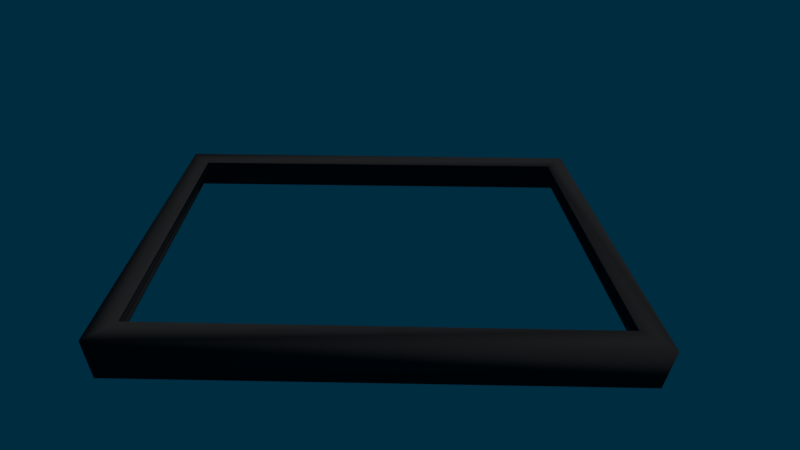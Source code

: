 # Source: frame.blend  (saved by Blender 2.77.0; exported with 4.5.12 LTS)
import bpy
from mathutils import Matrix  # noqa: F401  (used for matrix-valued properties, if any)

bpy.ops.wm.read_factory_settings(use_empty=True)
scene = bpy.context.scene
scene.name = 'Scene'

# ---- collections
col_collection_1 = bpy.data.collections.new('Collection 1'); scene.collection.children.link(col_collection_1)

# ---- materials (node trees are filled in below, after node groups)
mat_material_001 = bpy.data.materials.new('Material.001')
mat_material_001.alpha_threshold = 0.0
mat_material_001.use_transparent_shadow = False
mat_material_001.diffuse_color = (0.04092, 0.04092, 0.04092, 1.0)
mat_material_001.roughness = 0.5

# ---- material node trees

# ---- world
world_world = bpy.data.worlds.new('World'); scene.world = world_world
world_world.color = (1.377e-05, 0.0251, 0.05088)
world_world.use_sun_shadow = False
world_world.sun_shadow_jitter_overblur = 0.0
world_world.cycles.sampling_method = 'MANUAL'

# ---- cameras
cam_camera = bpy.data.cameras.new('Camera')
cam_camera.clip_start = 0.5
cam_camera.clip_end = 97.5
cam_camera.lens = 20.11
cam_camera.sensor_width = 31.17
cam_camera.sensor_height = 18.0
cam_camera.ortho_scale = 7.314
cam_camera.display_size = 2.42
cam_camera.shift_x = 0.04
cam_camera.dof.focus_distance = 0.27
cam_camera.dof.aperture_fstop = 127.5

# ---- lights
light_lamp = bpy.data.lights.new('Lamp', 'SUN')
light_lamp.transmission_factor = 0.0
light_lamp.cutoff_distance = 30.0
light_lamp.angle = 0.1993
light_lamp.energy = 1.0
light_lamp.shadow_buffer_clip_start = 1.001
light_lamp.shadow_soft_size = 0.1
light_lamp.shadow_cascade_max_distance = 1000.0

# ---- curves / text
cu_beziercurve = bpy.data.curves.new('BezierCurve', 'CURVE')
cu_beziercurve.dimensions = '3D'
_sp = cu_beziercurve.splines.new('BEZIER'); _sp.bezier_points.add(5)
_sp.bezier_points.foreach_set('co', [-1.0, 0.0, 0.0, 1.0, 0.0, 0.0, 0.811, -0.6329, -0.02424, 0.001138, -1.268, -0.08701, -0.4303, -2.491, -0.1159, -1.027, -2.849, -0.1771])
_sp.bezier_points.foreach_set('handle_left', [-1.009, -0.9498, -0.05902, 0.3333, 0.0, 0.0, 0.874, -0.3021, -0.01616, 0.2711, -1.139, -0.06609, -0.361, -2.059, -0.1062, -0.828, -2.73, -0.1567])
_sp.bezier_points.foreach_set('handle_right', [-0.3333, 0.0, 0.0, 0.937, -0.211, -0.00808, 0.7548, -0.9277, -0.03144, -0.3924, -1.457, -0.1175, -0.4747, -2.767, -0.122, -1.018, -1.9, -0.118])
for _p, _l, _r in zip(_sp.bezier_points, ['VECTOR', 'VECTOR', 'ALIGNED', 'ALIGNED', 'ALIGNED', 'VECTOR'], ['VECTOR', 'VECTOR', 'ALIGNED', 'ALIGNED', 'ALIGNED', 'VECTOR']): _p.handle_left_type = _l; _p.handle_right_type = _r
_sp.order_u = 0
_sp.order_v = 0
_sp.use_cyclic_u = True
cu_beziercurve.use_path = True
cu_beziercurve.use_path_clamp = True
cu_beziercurve.bevel_resolution = 0
cu_beziercurve.fill_mode = 'HALF'
cu_beziercurve_001 = bpy.data.curves.new('BezierCurve.001', 'CURVE')
cu_beziercurve_001.dimensions = '3D'
_sp = cu_beziercurve_001.splines.new('BEZIER'); _sp.bezier_points.add(3)
_sp.bezier_points.foreach_set('co', [-2.0, 0.0, 0.0, 1.0, 0.0, 0.0, 1.0, -1.993, -0.02294, -2.0, -2.0, 0.0006907])
_sp.bezier_points.foreach_set('handle_left', [-2.0, -0.6667, 0.0002302, -2.98e-08, 0.0, 0.0, 1.0, -1.329, -0.01529, -1.0, -1.998, -0.007185])
_sp.bezier_points.foreach_set('handle_right', [-1.0, 0.0, 0.0, 1.0, -0.6644, -0.007645, -2.98e-08, -1.995, -0.01506, -2.0, -1.333, 0.0004605])
for _p, _l, _r in zip(_sp.bezier_points, ['VECTOR', 'VECTOR', 'VECTOR', 'VECTOR'], ['VECTOR', 'VECTOR', 'VECTOR', 'VECTOR']): _p.handle_left_type = _l; _p.handle_right_type = _r
_sp.order_u = 0
_sp.order_v = 0
_sp.use_cyclic_u = True
cu_beziercurve_001.materials.append(mat_material_001)
cu_beziercurve_001.use_path = True
cu_beziercurve_001.use_path_clamp = True
cu_beziercurve_001.bevel_mode = 'OBJECT'
cu_beziercurve_001.bevel_resolution = 0
cu_beziercurve_001.fill_mode = 'HALF'

# ---- objects
ob_beziercurve = bpy.data.objects.new('BezierCurve', cu_beziercurve)
ob_beziercurve_001 = bpy.data.objects.new('BezierCurve.001', cu_beziercurve_001)
ob_lamp = bpy.data.objects.new('Lamp', light_lamp)
ob_camera = bpy.data.objects.new('Camera', cam_camera)

# ---- transforms, parenting, visibility, modifiers, constraints
ob_beziercurve.location = (-0.712, 0.7065, 0.0)
ob_beziercurve.scale = (0.1036, 0.1036, 0.1036)
ob_beziercurve.lineart.crease_threshold = 0.0
ob_beziercurve_001.location = (-0.2137, 0.05041, -0.0868)
ob_beziercurve_001.scale = (1.961, 1.961, 1.961)
ob_beziercurve_001.lineart.crease_threshold = 0.0
ob_lamp.location = (-1.261, -1.912, -2.774)
ob_lamp.rotation_euler = (0.6503, 0.05522, 1.866)
ob_lamp.scale = (2.082, 2.082, 2.082)
ob_lamp.lock_rotations_4d = False
ob_lamp.empty_display_type = 'ARROWS'
ob_lamp.color = (0.0, 0.0, 0.0, 0.0)
ob_lamp.lineart.crease_threshold = 0.0
ob_camera.location = (-1.29, -7.653, 3.933)
ob_camera.rotation_euler = (0.9647, -0.007245, 0.0125)
ob_camera.scale = (0.2623, 0.2623, 0.2623)
ob_camera.lock_rotations_4d = False
ob_camera.empty_display_type = 'ARROWS'
ob_camera.color = (0.0, 0.0, 0.0, 0.0)
ob_camera.display_type = 'WIRE'
ob_camera.lineart.crease_threshold = 0.0
cu_beziercurve_001.bevel_object = ob_beziercurve

# ---- collection membership
col_collection_1.objects.link(ob_beziercurve)
col_collection_1.objects.link(ob_beziercurve_001)
col_collection_1.objects.link(ob_lamp)
col_collection_1.objects.link(ob_camera)

# ---- scene / render settings (as saved in the file)
scene.camera = ob_camera
scene.frame_start = 1; scene.frame_end = 250; scene.frame_set(1)
scene.render.engine = 'BLENDER_EEVEE_NEXT'
scene.render.resolution_percentage = 50
scene.render.dither_intensity = 0.0
scene.cycles.use_denoising = False
scene.cycles.samples = 128
scene.cycles.sampling_pattern = 'TABULATED_SOBOL'
scene.cycles.light_sampling_threshold = 0.0
scene.cycles.use_adaptive_sampling = False
scene.cycles.use_light_tree = False
scene.cycles.blur_glossy = 0.0
scene.cycles.sample_clamp_indirect = 0.0
scene.view_settings.view_transform = 'Standard'
bpy.context.view_layer.update()
